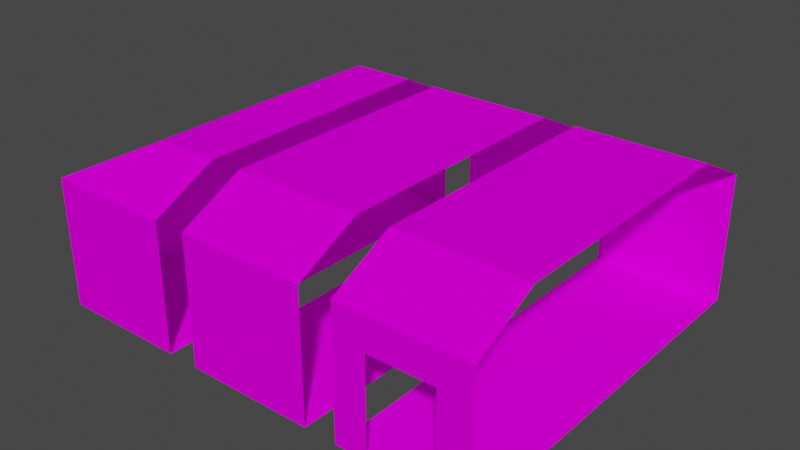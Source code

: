# Source: Warehouse.blend  (saved by Blender 2.80.75; exported with 4.5.12 LTS)
import bpy
from mathutils import Matrix  # noqa: F401  (used for matrix-valued properties, if any)

bpy.ops.wm.read_factory_settings(use_empty=True)
scene = bpy.context.scene
scene.name = 'Scene'

# ---- collections
col_collection = bpy.data.collections.new('Collection'); scene.collection.children.link(col_collection)

# ---- images (referenced by path relative to the original .blend; pixels are not part of the script)
import os
ASSET_DIR = os.environ.get("B2B_ASSET_DIR", "")  # directory of the original .blend (textures are referenced by path, not embedded)
HERE = os.path.dirname(os.path.abspath(__file__))  # packed textures are extracted next to this script under _unpacked/

def load_image(name, relpath, width, height, colorspace="sRGB"):
    """Load a texture the original file referenced (path relative to the .blend, or extracted next to this script)."""
    p = next((c for c in (os.path.join(HERE, relpath), os.path.join(ASSET_DIR, relpath)) if relpath and os.path.exists(c)), "")
    if p:
        img = bpy.data.images.load(p, check_existing=True)
        img.name = name
    else:  # same state as the original file: an image datablock whose file is absent (Cycles renders it pink)
        img = bpy.data.images.new(name, width, height)
        img.source = "FILE"
        img.filepath = "//" + (relpath or name)
    img.colorspace_settings.name = colorspace
    return img
img_texturescom_wall_concretebunker3_4x4_a_512_albedo_tif = load_image('TexturesCom_Wall_ConcreteBunker3_4x4_A_512_albedo.tif', 'TexturesCom_Wall_ConcreteBunker3_4x4_A_512_albedo.tif', 1024, 1024, 'sRGB')

# ---- materials (node trees are filled in below, after node groups)
mat_concrete = bpy.data.materials.new('Concrete')
mat_concrete.alpha_threshold = 0.0
mat_concrete.use_backface_culling = True
mat_concrete.use_transparent_shadow = False
mat_concrete.line_color = (0.0, 0.0, 0.0, 1.0)

# ---- material node trees
mat_concrete.use_nodes = True; mat_concrete.node_tree.nodes.clear()
_N = mat_concrete.node_tree.nodes; _L = mat_concrete.node_tree.links
n0 = _N.new('ShaderNodeOutputMaterial'); n0.name = 'Material Output'; n0.location = (300, 300)
n1 = _N.new('ShaderNodeBsdfPrincipled'); n1.name = 'Principled BSDF'; n1.location = (20, 260)
n1.distribution = 'GGX'
n1.subsurface_method = 'BURLEY'
n1.inputs[2].default_value = 1.0
n1.inputs[3].default_value = 1.45
n1.inputs[13].default_value = 0.0
n1.inputs[20].default_value = 0.0
n1.inputs[27].default_value = (0.0, 0.0, 0.0, 1.0)
n1.inputs[28].default_value = 1.0
n2 = _N.new('ShaderNodeTexImage'); n2.name = 'Image Texture'; n2.location = (-270, 240)
n2.image = img_texturescom_wall_concretebunker3_4x4_a_512_albedo_tif
_L.new(n1.outputs[0], n0.inputs[0])
_L.new(n2.outputs[0], n1.inputs[0])
n0.is_active_output = True

# ---- world
world_world = bpy.data.worlds.new('World'); scene.world = world_world
world_world.use_nodes = True; world_world.node_tree.nodes.clear()
_N = world_world.node_tree.nodes; _L = world_world.node_tree.links
n0 = _N.new('ShaderNodeOutputWorld'); n0.name = 'World Output'; n0.location = (300, 300)
n1 = _N.new('ShaderNodeBackground'); n1.name = 'Background'; n1.location = (10, 300)
n1.inputs[0].default_value = (0.05088, 0.05088, 0.05088, 1.0)
_L.new(n1.outputs[0], n0.inputs[0])
n0.is_active_output = True
world_world.color = (0.05088, 0.05088, 0.05088)
world_world.use_sun_shadow = False
world_world.sun_shadow_jitter_overblur = 0.0

# ---- meshes
me_cube_001 = bpy.data.meshes.new('Cube.001')
me_cube_001.from_pydata([(-20.0, -60.0, 0.0), (-20.0, 60.0, 0.0), (20.0, 60.0, 0.0), (-20.0, 60.0, 40.0), (20.0, 60.0, 40.0), (-20.0, 40.0, 50.0), (20.0, 40.0, 50.0), (-20.0, -40.0, 50.0), (20.0, -40.0, 50.0), (-20.0, -60.0, 40.0), (20.0, -60.0, 40.0), (20.0, -60.0, 0.0)], [], [(2, 1, 0, 11), (1, 2, 4, 3), (3, 4, 6, 5), (5, 6, 8, 7), (7, 8, 10, 9), (9, 10, 11, 0)])
_uv = me_cube_001.uv_layers.new(name='UVMap')
_uv.uv.foreach_set('vector', [5.179, 14.54, -4.179, 14.54, -4.179, -13.54, 5.179, -13.54, 14.54, 5.179, 5.179, 5.179, 5.179, -4.179, 14.54, -4.179, -13.54, -13.54, -4.179, -13.54, -4.179, -8.858, -13.54, -8.858, -13.54, -8.858, -4.179, -8.858, -4.179, 9.858, -13.54, 9.858, -13.54, 9.858, -4.179, 9.858, -4.179, 14.54, -13.54, 14.54, 5.179, -4.179, 5.179, -13.54, 14.54, -13.54, 14.54, -4.179])
me_cube_001.materials.append(mat_concrete)
me_cube_001.use_remesh_preserve_volume = False
me_cube_001.use_remesh_preserve_attributes = False
me_cube_001.use_mirror_vertex_groups = False
me_cube_001.update()
me_cube_002 = bpy.data.meshes.new('Cube.002')
me_cube_002.from_pydata([(-20.0, -60.0, 0.0), (-20.0, 60.0, 0.0), (20.0, 60.0, 0.0), (-20.0, 60.0, 40.0), (20.0, 60.0, 40.0), (-20.0, 40.0, 50.0), (20.0, 40.0, 50.0), (-20.0, -40.0, 50.0), (20.0, -40.0, 50.0), (-20.0, -60.0, 40.0), (20.0, -60.0, 40.0), (20.0, -60.0, 0.0), (-10.0, -60.0, 0.0), (10.0, -60.0, 0.0), (10.0, -60.0, 30.0), (-10.0, -60.0, 30.0)], [(12, 13)], [(0, 11, 2, 1), (1, 2, 4, 3), (3, 4, 6, 5), (5, 6, 8, 7), (7, 8, 10, 9), (0, 9, 15, 12), (9, 10, 14, 15), (10, 11, 13, 14)])
_uv = me_cube_002.uv_layers.new(name='UVMap')
_uv.uv.foreach_set('vector', [-1.054, -4.161, 2.054, -4.161, 2.054, 5.161, -1.054, 5.161, 5.161, 2.054, 2.054, 2.054, 2.054, -1.054, 5.161, -1.054, -4.161, -4.161, -1.054, -4.161, -1.054, -2.607, -4.161, -2.607, -4.161, -2.607, -1.054, -2.607, -1.054, 3.607, -4.161, 3.607, -4.161, 3.607, -1.054, 3.607, -1.054, 5.161, -4.161, 5.161, 2.831, 5.161, 2.831, 2.054, 2.054, 2.831, 2.054, 5.161, 2.054, -1.054, 2.054, -4.161, 2.831, -3.384, 2.831, -1.831, 2.054, -4.161, 5.161, -4.161, 5.161, -3.384, 2.831, -3.384])
me_cube_002.materials.append(mat_concrete)
me_cube_002.use_remesh_preserve_volume = False
me_cube_002.use_remesh_preserve_attributes = False
me_cube_002.use_mirror_vertex_groups = False
me_cube_002.update()
me_cube_003 = bpy.data.meshes.new('Cube.003')
me_cube_003.from_pydata([(0.0, -60.0, 0.0), (20.0, 60.0, 0.0), (20.0, 60.0, 40.0), (0.0, 40.0, 50.0), (20.0, 40.0, 50.0), (0.0, -40.0, 50.0), (20.0, -40.0, 50.0), (0.0, -60.0, 40.0), (20.0, -60.0, 40.0), (20.0, -60.0, 0.0), (-20.0, -60.0, 0.0), (-20.0, -60.0, 40.0), (-20.0, -40.0, 0.0), (-20.0, -40.0, 40.0), (-20.0, 40.0, 0.0), (-20.0, 40.0, 40.0), (-20.0, 60.0, 0.0), (-20.0, 60.0, 40.0), (0.0, 60.0, 0.0), (0.0, 60.0, 40.0)], [], [(1, 18, 0, 9), (18, 1, 2, 19), (19, 2, 4, 3), (3, 4, 6, 5), (5, 6, 8, 7), (7, 8, 9, 0), (7, 0, 10, 11), (11, 10, 12, 13), (13, 12, 14, 15), (15, 14, 16, 17), (17, 16, 18, 19), (5, 7, 11), (11, 13, 5), (3, 15, 17), (17, 19, 3), (15, 3, 5, 13), (16, 10, 0, 18), (16, 14, 12, 10)])
_uv = me_cube_003.uv_layers.new(name='UVMap')
_uv.uv.foreach_set('vector', [3.098, 2.223, 0.5263, 2.223, 0.5263, -4.67, 3.098, -4.67, 0.4737, 3.372, 0.4737, 5.67, -2.098, 5.67, -2.098, 3.372, -2.024, 2.223, -4.553, 2.223, -4.67, 1.074, -2.141, 1.074, -2.141, 1.074, -4.67, 1.074, -4.67, -3.521, -2.141, -3.521, -2.141, -3.521, -4.67, -3.521, -4.553, -4.67, -2.024, -4.67, -4.67, 4.521, -4.67, 2.223, -2.098, 2.223, -2.098, 4.521, -4.67, 4.521, -2.098, 4.521, -2.098, 5.67, -4.67, 5.67, 3.098, -4.67, 5.67, -4.67, 5.67, -3.521, 3.098, -3.521, 3.098, -3.521, 5.67, -3.521, 5.67, 1.074, 3.098, 1.074, 3.098, 1.074, 5.67, 1.074, 5.67, 2.223, 3.098, 2.223, -2.098, 2.223, 0.4737, 2.223, 0.4737, 3.372, -2.098, 3.372, -2.141, -3.521, -2.024, -4.67, -0.7597, -4.67, -0.7597, -4.67, -0.7597, -3.521, -2.141, -3.521, -2.141, 1.074, -0.7597, 1.074, -0.7597, 2.223, -0.7597, 2.223, -2.024, 2.223, -2.141, 1.074, -0.7597, 1.074, -2.141, 1.074, -2.141, -3.521, -0.7597, -3.521, -0.7597, 2.223, -0.7597, -4.67, 0.5263, -4.67, 0.5263, 2.223, 5.67, 2.223, 5.67, 1.074, 5.67, -3.521, 5.67, -4.67])
me_cube_003.materials.append(mat_concrete)
me_cube_003.use_remesh_preserve_volume = False
me_cube_003.use_remesh_preserve_attributes = False
me_cube_003.use_mirror_vertex_groups = False
me_cube_003.update()

# ---- objects
ob_warehousemid = bpy.data.objects.new('WarehouseMid', me_cube_001)
ob_warehousemidloading = bpy.data.objects.new('WarehouseMidLoading', me_cube_002)
ob_warehouseend = bpy.data.objects.new('WarehouseEnd', me_cube_003)

# ---- transforms, parenting, visibility, modifiers, constraints
ob_warehousemid.location = (0.0, 0.0, 0.0)
ob_warehousemid.lineart.crease_threshold = 0.0
ob_warehousemidloading.location = (50.0, 0.0, 0.0)
ob_warehousemidloading.lineart.crease_threshold = 0.0
ob_warehouseend.location = (-50.0, 0.0, 0.0)
ob_warehouseend.lineart.crease_threshold = 0.0

# ---- collection membership
col_collection.objects.link(ob_warehousemid)
col_collection.objects.link(ob_warehousemidloading)
col_collection.objects.link(ob_warehouseend)

# ---- scene / render settings (as saved in the file)
scene.frame_start = 1; scene.frame_end = 250; scene.frame_set(1)
scene.render.engine = 'BLENDER_EEVEE_NEXT'
scene.cycles.use_denoising = False
scene.cycles.samples = 128
scene.cycles.sampling_pattern = 'TABULATED_SOBOL'
scene.cycles.use_adaptive_sampling = False
scene.cycles.use_light_tree = False
scene.view_settings.view_transform = 'Filmic'
bpy.context.view_layer.update()

# ---- added for rendering (the .blend has no active camera and no usable light): camera, sun
cam_auto = bpy.data.cameras.new('AutoCamera')
cam_auto.lens = 50.0
cam_auto.sensor_width = 36.0
cam_auto.clip_end = 3102.19
ob_auto_camera = bpy.data.objects.new('AutoCamera', cam_auto)
scene.collection.objects.link(ob_auto_camera)
ob_auto_camera.location = (176.764, -212.117, 166.411)
ob_auto_camera.rotation_euler = (1.09748, -7.21219e-08, 0.694738)
scene.camera = ob_auto_camera
light_auto_sun = bpy.data.lights.new('AutoSun', 'SUN')
light_auto_sun.energy = 3.0
light_auto_sun.angle = 0.0523599
ob_auto_sun = bpy.data.objects.new('AutoSun', light_auto_sun)
scene.collection.objects.link(ob_auto_sun)
ob_auto_sun.rotation_euler = (0.872665, 0.174533, 0.523599)
bpy.context.view_layer.update()
